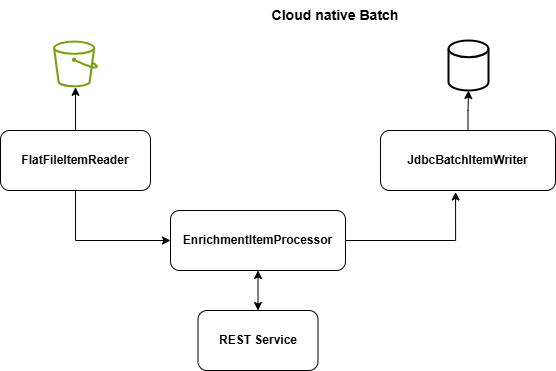

The diagram above was exported from draw.io. Its source (the exported page's mxGraphModel, read from the mxfile embedded in the PNG):
<mxGraphModel dx="954" dy="558" grid="1" gridSize="10" guides="1" tooltips="1" connect="1" arrows="1" fold="1" page="1" pageScale="1" pageWidth="850" pageHeight="1100" math="0" shadow="0">
  <root>
    <mxCell id="0" />
    <mxCell id="1" parent="0" />
    <mxCell id="C8BsOv-WuCF6uIwfqddD-4" style="edgeStyle=orthogonalEdgeStyle;rounded=0;orthogonalLoop=1;jettySize=auto;html=1;exitX=0.5;exitY=1;exitDx=0;exitDy=0;entryX=0;entryY=0.5;entryDx=0;entryDy=0;" edge="1" parent="1" source="C8BsOv-WuCF6uIwfqddD-1" target="C8BsOv-WuCF6uIwfqddD-3">
      <mxGeometry relative="1" as="geometry" />
    </mxCell>
    <mxCell id="C8BsOv-WuCF6uIwfqddD-11" style="edgeStyle=orthogonalEdgeStyle;rounded=0;orthogonalLoop=1;jettySize=auto;html=1;exitX=0.5;exitY=0;exitDx=0;exitDy=0;" edge="1" parent="1" source="C8BsOv-WuCF6uIwfqddD-1" target="C8BsOv-WuCF6uIwfqddD-10">
      <mxGeometry relative="1" as="geometry" />
    </mxCell>
    <mxCell id="C8BsOv-WuCF6uIwfqddD-1" value="FlatFileItemReader" style="rounded=1;whiteSpace=wrap;html=1;fontStyle=1" vertex="1" parent="1">
      <mxGeometry x="90" y="160" width="150" height="60" as="geometry" />
    </mxCell>
    <mxCell id="C8BsOv-WuCF6uIwfqddD-2" value="JdbcBatchItemWriter" style="rounded=1;whiteSpace=wrap;html=1;fontStyle=1" vertex="1" parent="1">
      <mxGeometry x="470" y="160" width="175" height="60" as="geometry" />
    </mxCell>
    <mxCell id="C8BsOv-WuCF6uIwfqddD-3" value="EnrichmentItemProcessor" style="rounded=1;whiteSpace=wrap;html=1;fontStyle=1" vertex="1" parent="1">
      <mxGeometry x="260" y="240" width="175" height="60" as="geometry" />
    </mxCell>
    <mxCell id="C8BsOv-WuCF6uIwfqddD-5" style="edgeStyle=orthogonalEdgeStyle;rounded=0;orthogonalLoop=1;jettySize=auto;html=1;exitX=1;exitY=0.5;exitDx=0;exitDy=0;entryX=0.429;entryY=1.025;entryDx=0;entryDy=0;entryPerimeter=0;" edge="1" parent="1" source="C8BsOv-WuCF6uIwfqddD-3" target="C8BsOv-WuCF6uIwfqddD-2">
      <mxGeometry relative="1" as="geometry" />
    </mxCell>
    <mxCell id="C8BsOv-WuCF6uIwfqddD-6" value="&lt;b&gt;REST Service&lt;/b&gt;" style="rounded=1;whiteSpace=wrap;html=1;" vertex="1" parent="1">
      <mxGeometry x="287.5" y="340" width="120" height="60" as="geometry" />
    </mxCell>
    <mxCell id="C8BsOv-WuCF6uIwfqddD-7" value="" style="endArrow=classic;startArrow=classic;html=1;rounded=0;entryX=0.5;entryY=1;entryDx=0;entryDy=0;exitX=0.5;exitY=0;exitDx=0;exitDy=0;" edge="1" parent="1" source="C8BsOv-WuCF6uIwfqddD-6" target="C8BsOv-WuCF6uIwfqddD-3">
      <mxGeometry width="50" height="50" relative="1" as="geometry">
        <mxPoint x="130" y="460" as="sourcePoint" />
        <mxPoint x="180" y="410" as="targetPoint" />
      </mxGeometry>
    </mxCell>
    <mxCell id="C8BsOv-WuCF6uIwfqddD-8" value="&lt;b&gt;&lt;font style=&quot;font-size: 14px;&quot;&gt;Cloud native Batch&lt;/font&gt;&lt;/b&gt;" style="text;html=1;align=center;verticalAlign=middle;whiteSpace=wrap;rounded=0;" vertex="1" parent="1">
      <mxGeometry x="350" y="30" width="150" height="30" as="geometry" />
    </mxCell>
    <mxCell id="C8BsOv-WuCF6uIwfqddD-10" value="" style="sketch=0;outlineConnect=0;fontColor=#232F3E;gradientColor=none;fillColor=#7AA116;strokeColor=none;dashed=0;verticalLabelPosition=bottom;verticalAlign=top;align=center;html=1;fontSize=12;fontStyle=0;aspect=fixed;pointerEvents=1;shape=mxgraph.aws4.bucket;" vertex="1" parent="1">
      <mxGeometry x="142.5" y="70" width="45" height="46.8" as="geometry" />
    </mxCell>
    <mxCell id="C8BsOv-WuCF6uIwfqddD-12" value="" style="strokeWidth=2;html=1;shape=mxgraph.flowchart.database;whiteSpace=wrap;" vertex="1" parent="1">
      <mxGeometry x="538" y="70" width="40" height="50" as="geometry" />
    </mxCell>
    <mxCell id="C8BsOv-WuCF6uIwfqddD-28" style="edgeStyle=orthogonalEdgeStyle;rounded=0;orthogonalLoop=1;jettySize=auto;html=1;exitX=0.5;exitY=0;exitDx=0;exitDy=0;entryX=0.5;entryY=1;entryDx=0;entryDy=0;entryPerimeter=0;" edge="1" parent="1" source="C8BsOv-WuCF6uIwfqddD-2" target="C8BsOv-WuCF6uIwfqddD-12">
      <mxGeometry relative="1" as="geometry" />
    </mxCell>
  </root>
</mxGraphModel>